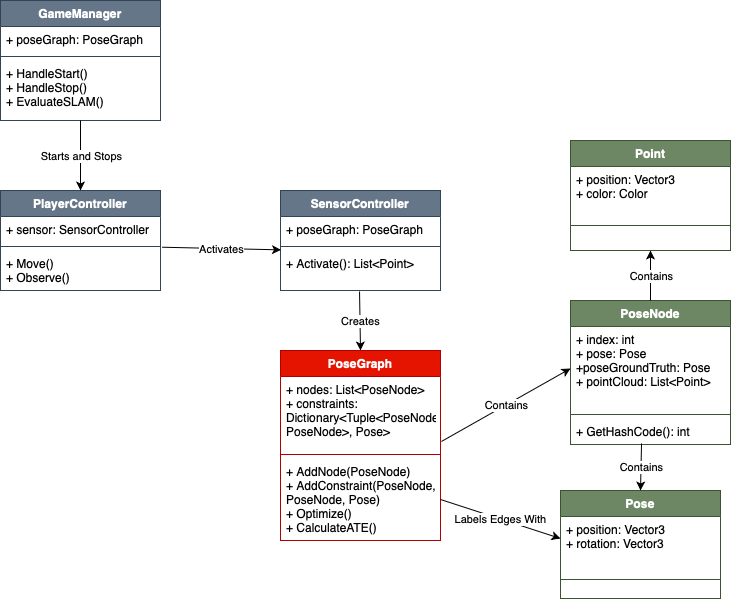

The diagram above was exported from draw.io. Its source (the exported page's mxGraphModel, read from the mxfile embedded in the PNG):
<mxGraphModel dx="1306" dy="708" grid="1" gridSize="10" guides="1" tooltips="1" connect="1" arrows="1" fold="1" page="1" pageScale="1" pageWidth="850" pageHeight="1100" math="0" shadow="0">
  <root>
    <mxCell id="0" />
    <mxCell id="1" parent="0" />
    <mxCell id="WbsV9EGjK4lXiGb0QDjm-35" value="SensorController" style="swimlane;fontStyle=1;align=center;verticalAlign=top;childLayout=stackLayout;horizontal=1;startSize=26;horizontalStack=0;resizeParent=1;resizeParentMax=0;resizeLast=0;collapsible=1;marginBottom=0;whiteSpace=wrap;html=1;fillColor=#647687;fontColor=#ffffff;strokeColor=#314354;" vertex="1" parent="1">
      <mxGeometry x="340" y="220" width="160" height="100" as="geometry" />
    </mxCell>
    <mxCell id="WbsV9EGjK4lXiGb0QDjm-36" value="+ poseGraph: PoseGraph" style="text;strokeColor=none;fillColor=none;align=left;verticalAlign=top;spacingLeft=4;spacingRight=4;overflow=hidden;rotatable=0;points=[[0,0.5],[1,0.5]];portConstraint=eastwest;whiteSpace=wrap;html=1;" vertex="1" parent="WbsV9EGjK4lXiGb0QDjm-35">
      <mxGeometry y="26" width="160" height="26" as="geometry" />
    </mxCell>
    <mxCell id="WbsV9EGjK4lXiGb0QDjm-37" value="" style="line;strokeWidth=1;fillColor=none;align=left;verticalAlign=middle;spacingTop=-1;spacingLeft=3;spacingRight=3;rotatable=0;labelPosition=right;points=[];portConstraint=eastwest;strokeColor=inherit;" vertex="1" parent="WbsV9EGjK4lXiGb0QDjm-35">
      <mxGeometry y="52" width="160" height="8" as="geometry" />
    </mxCell>
    <mxCell id="WbsV9EGjK4lXiGb0QDjm-38" value="+ Activate(): List&amp;lt;Point&amp;gt;" style="text;strokeColor=none;fillColor=none;align=left;verticalAlign=top;spacingLeft=4;spacingRight=4;overflow=hidden;rotatable=0;points=[[0,0.5],[1,0.5]];portConstraint=eastwest;whiteSpace=wrap;html=1;" vertex="1" parent="WbsV9EGjK4lXiGb0QDjm-35">
      <mxGeometry y="60" width="160" height="40" as="geometry" />
    </mxCell>
    <mxCell id="WbsV9EGjK4lXiGb0QDjm-39" value="PoseGraph" style="swimlane;fontStyle=1;align=center;verticalAlign=top;childLayout=stackLayout;horizontal=1;startSize=26;horizontalStack=0;resizeParent=1;resizeParentMax=0;resizeLast=0;collapsible=1;marginBottom=0;whiteSpace=wrap;html=1;fillColor=#e51400;fontColor=#ffffff;strokeColor=#B20000;" vertex="1" parent="1">
      <mxGeometry x="340" y="380" width="160" height="190" as="geometry" />
    </mxCell>
    <mxCell id="WbsV9EGjK4lXiGb0QDjm-40" value="+ nodes: List&amp;lt;PoseNode&amp;gt;&lt;br&gt;&lt;div&gt;+ constraints: Dictionary&amp;lt;Tuple&amp;lt;PoseNode, PoseNode&amp;gt;, Pose&amp;gt;&lt;/div&gt;" style="text;strokeColor=none;fillColor=none;align=left;verticalAlign=top;spacingLeft=4;spacingRight=4;overflow=hidden;rotatable=0;points=[[0,0.5],[1,0.5]];portConstraint=eastwest;whiteSpace=wrap;html=1;" vertex="1" parent="WbsV9EGjK4lXiGb0QDjm-39">
      <mxGeometry y="26" width="160" height="74" as="geometry" />
    </mxCell>
    <mxCell id="WbsV9EGjK4lXiGb0QDjm-41" value="" style="line;strokeWidth=1;fillColor=none;align=left;verticalAlign=middle;spacingTop=-1;spacingLeft=3;spacingRight=3;rotatable=0;labelPosition=right;points=[];portConstraint=eastwest;strokeColor=inherit;" vertex="1" parent="WbsV9EGjK4lXiGb0QDjm-39">
      <mxGeometry y="100" width="160" height="8" as="geometry" />
    </mxCell>
    <mxCell id="WbsV9EGjK4lXiGb0QDjm-42" value="&lt;div&gt;+ AddNode(PoseNode)&lt;/div&gt;&lt;div&gt;+ AddConstraint(PoseNode, PoseNode, Pose)&lt;/div&gt;&lt;div&gt;+ Optimize()&lt;/div&gt;&lt;div&gt;+ CalculateATE()&lt;/div&gt;" style="text;strokeColor=none;fillColor=none;align=left;verticalAlign=top;spacingLeft=4;spacingRight=4;overflow=hidden;rotatable=0;points=[[0,0.5],[1,0.5]];portConstraint=eastwest;whiteSpace=wrap;html=1;" vertex="1" parent="WbsV9EGjK4lXiGb0QDjm-39">
      <mxGeometry y="108" width="160" height="82" as="geometry" />
    </mxCell>
    <mxCell id="WbsV9EGjK4lXiGb0QDjm-43" value="PoseNode" style="swimlane;fontStyle=1;align=center;verticalAlign=top;childLayout=stackLayout;horizontal=1;startSize=26;horizontalStack=0;resizeParent=1;resizeParentMax=0;resizeLast=0;collapsible=1;marginBottom=0;whiteSpace=wrap;html=1;fillColor=#6d8764;fontColor=#ffffff;strokeColor=#3A5431;" vertex="1" parent="1">
      <mxGeometry x="630" y="330" width="160" height="144" as="geometry" />
    </mxCell>
    <mxCell id="WbsV9EGjK4lXiGb0QDjm-44" value="&lt;div&gt;+ index: int&lt;/div&gt;&lt;div&gt;+ pose: Pose&lt;/div&gt;&lt;div&gt;+poseGroundTruth: Pose&lt;/div&gt;&lt;div&gt;+ pointCloud: List&amp;lt;Point&amp;gt;&lt;/div&gt;" style="text;strokeColor=none;fillColor=none;align=left;verticalAlign=top;spacingLeft=4;spacingRight=4;overflow=hidden;rotatable=0;points=[[0,0.5],[1,0.5]];portConstraint=eastwest;whiteSpace=wrap;html=1;" vertex="1" parent="WbsV9EGjK4lXiGb0QDjm-43">
      <mxGeometry y="26" width="160" height="84" as="geometry" />
    </mxCell>
    <mxCell id="WbsV9EGjK4lXiGb0QDjm-45" value="" style="line;strokeWidth=1;fillColor=none;align=left;verticalAlign=middle;spacingTop=-1;spacingLeft=3;spacingRight=3;rotatable=0;labelPosition=right;points=[];portConstraint=eastwest;strokeColor=inherit;" vertex="1" parent="WbsV9EGjK4lXiGb0QDjm-43">
      <mxGeometry y="110" width="160" height="8" as="geometry" />
    </mxCell>
    <mxCell id="WbsV9EGjK4lXiGb0QDjm-46" value="+ GetHashCode(): int" style="text;strokeColor=none;fillColor=none;align=left;verticalAlign=top;spacingLeft=4;spacingRight=4;overflow=hidden;rotatable=0;points=[[0,0.5],[1,0.5]];portConstraint=eastwest;whiteSpace=wrap;html=1;" vertex="1" parent="WbsV9EGjK4lXiGb0QDjm-43">
      <mxGeometry y="118" width="160" height="26" as="geometry" />
    </mxCell>
    <mxCell id="WbsV9EGjK4lXiGb0QDjm-47" value="Point" style="swimlane;fontStyle=1;align=center;verticalAlign=top;childLayout=stackLayout;horizontal=1;startSize=26;horizontalStack=0;resizeParent=1;resizeParentMax=0;resizeLast=0;collapsible=1;marginBottom=0;whiteSpace=wrap;html=1;fillColor=#6d8764;strokeColor=#3A5431;fontColor=#ffffff;" vertex="1" parent="1">
      <mxGeometry x="630" y="170" width="160" height="110" as="geometry" />
    </mxCell>
    <mxCell id="WbsV9EGjK4lXiGb0QDjm-48" value="&lt;div&gt;+ position: Vector3&lt;/div&gt;&lt;div&gt;+ color: Color&lt;/div&gt;" style="text;strokeColor=none;fillColor=none;align=left;verticalAlign=top;spacingLeft=4;spacingRight=4;overflow=hidden;rotatable=0;points=[[0,0.5],[1,0.5]];portConstraint=eastwest;whiteSpace=wrap;html=1;" vertex="1" parent="WbsV9EGjK4lXiGb0QDjm-47">
      <mxGeometry y="26" width="160" height="34" as="geometry" />
    </mxCell>
    <mxCell id="WbsV9EGjK4lXiGb0QDjm-49" value="" style="line;strokeWidth=1;fillColor=none;align=left;verticalAlign=middle;spacingTop=-1;spacingLeft=3;spacingRight=3;rotatable=0;labelPosition=right;points=[];portConstraint=eastwest;strokeColor=inherit;" vertex="1" parent="WbsV9EGjK4lXiGb0QDjm-47">
      <mxGeometry y="60" width="160" height="50" as="geometry" />
    </mxCell>
    <mxCell id="WbsV9EGjK4lXiGb0QDjm-50" value="Pose" style="swimlane;fontStyle=1;align=center;verticalAlign=top;childLayout=stackLayout;horizontal=1;startSize=26;horizontalStack=0;resizeParent=1;resizeParentMax=0;resizeLast=0;collapsible=1;marginBottom=0;whiteSpace=wrap;html=1;fillColor=#6d8764;fontColor=#ffffff;strokeColor=#3A5431;" vertex="1" parent="1">
      <mxGeometry x="620" y="520" width="160" height="108" as="geometry" />
    </mxCell>
    <mxCell id="WbsV9EGjK4lXiGb0QDjm-51" value="&lt;div&gt;+ position: Vector3&lt;br&gt;&lt;/div&gt;&lt;div&gt;+ rotation: Vector3&lt;/div&gt;" style="text;strokeColor=none;fillColor=none;align=left;verticalAlign=top;spacingLeft=4;spacingRight=4;overflow=hidden;rotatable=0;points=[[0,0.5],[1,0.5]];portConstraint=eastwest;whiteSpace=wrap;html=1;" vertex="1" parent="WbsV9EGjK4lXiGb0QDjm-50">
      <mxGeometry y="26" width="160" height="44" as="geometry" />
    </mxCell>
    <mxCell id="WbsV9EGjK4lXiGb0QDjm-52" value="" style="line;strokeWidth=1;fillColor=none;align=left;verticalAlign=middle;spacingTop=-1;spacingLeft=3;spacingRight=3;rotatable=0;labelPosition=right;points=[];portConstraint=eastwest;strokeColor=inherit;" vertex="1" parent="WbsV9EGjK4lXiGb0QDjm-50">
      <mxGeometry y="70" width="160" height="38" as="geometry" />
    </mxCell>
    <mxCell id="WbsV9EGjK4lXiGb0QDjm-53" value="PlayerController" style="swimlane;fontStyle=1;align=center;verticalAlign=top;childLayout=stackLayout;horizontal=1;startSize=26;horizontalStack=0;resizeParent=1;resizeParentMax=0;resizeLast=0;collapsible=1;marginBottom=0;whiteSpace=wrap;html=1;fillColor=#647687;fontColor=#ffffff;strokeColor=#314354;" vertex="1" parent="1">
      <mxGeometry x="60" y="220" width="160" height="100" as="geometry" />
    </mxCell>
    <mxCell id="WbsV9EGjK4lXiGb0QDjm-54" value="+ sensor: SensorController" style="text;strokeColor=none;fillColor=none;align=left;verticalAlign=top;spacingLeft=4;spacingRight=4;overflow=hidden;rotatable=0;points=[[0,0.5],[1,0.5]];portConstraint=eastwest;whiteSpace=wrap;html=1;" vertex="1" parent="WbsV9EGjK4lXiGb0QDjm-53">
      <mxGeometry y="26" width="160" height="26" as="geometry" />
    </mxCell>
    <mxCell id="WbsV9EGjK4lXiGb0QDjm-55" value="" style="line;strokeWidth=1;fillColor=none;align=left;verticalAlign=middle;spacingTop=-1;spacingLeft=3;spacingRight=3;rotatable=0;labelPosition=right;points=[];portConstraint=eastwest;strokeColor=inherit;" vertex="1" parent="WbsV9EGjK4lXiGb0QDjm-53">
      <mxGeometry y="52" width="160" height="8" as="geometry" />
    </mxCell>
    <mxCell id="WbsV9EGjK4lXiGb0QDjm-56" value="+ Move()&lt;div&gt;+ Observe()&lt;/div&gt;" style="text;strokeColor=none;fillColor=none;align=left;verticalAlign=top;spacingLeft=4;spacingRight=4;overflow=hidden;rotatable=0;points=[[0,0.5],[1,0.5]];portConstraint=eastwest;whiteSpace=wrap;html=1;" vertex="1" parent="WbsV9EGjK4lXiGb0QDjm-53">
      <mxGeometry y="60" width="160" height="40" as="geometry" />
    </mxCell>
    <mxCell id="WbsV9EGjK4lXiGb0QDjm-57" value="" style="endArrow=classic;html=1;rounded=0;entryX=0.003;entryY=-0.016;entryDx=0;entryDy=0;exitX=1.01;exitY=-0.082;exitDx=0;exitDy=0;exitPerimeter=0;entryPerimeter=0;" edge="1" parent="1" source="WbsV9EGjK4lXiGb0QDjm-56" target="WbsV9EGjK4lXiGb0QDjm-38">
      <mxGeometry relative="1" as="geometry">
        <mxPoint x="330" y="160" as="sourcePoint" />
        <mxPoint x="350" y="380" as="targetPoint" />
      </mxGeometry>
    </mxCell>
    <mxCell id="WbsV9EGjK4lXiGb0QDjm-58" value="Activates" style="edgeLabel;resizable=0;html=1;;align=center;verticalAlign=middle;" connectable="0" vertex="1" parent="WbsV9EGjK4lXiGb0QDjm-57">
      <mxGeometry relative="1" as="geometry" />
    </mxCell>
    <mxCell id="WbsV9EGjK4lXiGb0QDjm-59" value="" style="endArrow=classic;html=1;rounded=0;entryX=0.5;entryY=0;entryDx=0;entryDy=0;exitX=0.494;exitY=1.025;exitDx=0;exitDy=0;exitPerimeter=0;" edge="1" parent="1" source="WbsV9EGjK4lXiGb0QDjm-38" target="WbsV9EGjK4lXiGb0QDjm-39">
      <mxGeometry relative="1" as="geometry">
        <mxPoint x="260" y="350" as="sourcePoint" />
        <mxPoint x="360" y="350" as="targetPoint" />
      </mxGeometry>
    </mxCell>
    <mxCell id="WbsV9EGjK4lXiGb0QDjm-60" value="Creates" style="edgeLabel;resizable=0;html=1;;align=center;verticalAlign=middle;" connectable="0" vertex="1" parent="WbsV9EGjK4lXiGb0QDjm-59">
      <mxGeometry relative="1" as="geometry" />
    </mxCell>
    <mxCell id="WbsV9EGjK4lXiGb0QDjm-61" value="" style="endArrow=classic;html=1;rounded=0;exitX=1.006;exitY=0.878;exitDx=0;exitDy=0;exitPerimeter=0;entryX=0;entryY=0.5;entryDx=0;entryDy=0;" edge="1" parent="1" source="WbsV9EGjK4lXiGb0QDjm-40" target="WbsV9EGjK4lXiGb0QDjm-44">
      <mxGeometry relative="1" as="geometry">
        <mxPoint x="310" y="560" as="sourcePoint" />
        <mxPoint x="410" y="560" as="targetPoint" />
      </mxGeometry>
    </mxCell>
    <mxCell id="WbsV9EGjK4lXiGb0QDjm-62" value="Contains" style="edgeLabel;resizable=0;html=1;;align=center;verticalAlign=middle;" connectable="0" vertex="1" parent="WbsV9EGjK4lXiGb0QDjm-61">
      <mxGeometry relative="1" as="geometry" />
    </mxCell>
    <mxCell id="WbsV9EGjK4lXiGb0QDjm-63" value="" style="endArrow=classic;html=1;rounded=0;exitX=0.5;exitY=0;exitDx=0;exitDy=0;entryX=0.5;entryY=1;entryDx=0;entryDy=0;" edge="1" parent="1" source="WbsV9EGjK4lXiGb0QDjm-43" target="WbsV9EGjK4lXiGb0QDjm-47">
      <mxGeometry relative="1" as="geometry">
        <mxPoint x="690" y="330" as="sourcePoint" />
        <mxPoint x="790" y="330" as="targetPoint" />
      </mxGeometry>
    </mxCell>
    <mxCell id="WbsV9EGjK4lXiGb0QDjm-64" value="Contains" style="edgeLabel;resizable=0;html=1;;align=center;verticalAlign=middle;" connectable="0" vertex="1" parent="WbsV9EGjK4lXiGb0QDjm-63">
      <mxGeometry relative="1" as="geometry" />
    </mxCell>
    <mxCell id="WbsV9EGjK4lXiGb0QDjm-65" value="" style="endArrow=classic;html=1;rounded=0;exitX=1;exitY=0.5;exitDx=0;exitDy=0;entryX=0;entryY=0.5;entryDx=0;entryDy=0;" edge="1" parent="1" source="WbsV9EGjK4lXiGb0QDjm-42" target="WbsV9EGjK4lXiGb0QDjm-51">
      <mxGeometry relative="1" as="geometry">
        <mxPoint x="420" y="560" as="sourcePoint" />
        <mxPoint x="520" y="560" as="targetPoint" />
      </mxGeometry>
    </mxCell>
    <mxCell id="WbsV9EGjK4lXiGb0QDjm-66" value="Labels Edges With" style="edgeLabel;resizable=0;html=1;;align=center;verticalAlign=middle;" connectable="0" vertex="1" parent="WbsV9EGjK4lXiGb0QDjm-65">
      <mxGeometry relative="1" as="geometry" />
    </mxCell>
    <mxCell id="WbsV9EGjK4lXiGb0QDjm-67" value="" style="endArrow=classic;html=1;rounded=0;exitX=0.444;exitY=0.962;exitDx=0;exitDy=0;exitPerimeter=0;entryX=0.5;entryY=0;entryDx=0;entryDy=0;" edge="1" parent="1" source="WbsV9EGjK4lXiGb0QDjm-46" target="WbsV9EGjK4lXiGb0QDjm-50">
      <mxGeometry relative="1" as="geometry">
        <mxPoint x="690" y="560" as="sourcePoint" />
        <mxPoint x="790" y="560" as="targetPoint" />
      </mxGeometry>
    </mxCell>
    <mxCell id="WbsV9EGjK4lXiGb0QDjm-68" value="Contains" style="edgeLabel;resizable=0;html=1;;align=center;verticalAlign=middle;" connectable="0" vertex="1" parent="WbsV9EGjK4lXiGb0QDjm-67">
      <mxGeometry relative="1" as="geometry" />
    </mxCell>
    <mxCell id="WbsV9EGjK4lXiGb0QDjm-69" value="GameManager" style="swimlane;fontStyle=1;align=center;verticalAlign=top;childLayout=stackLayout;horizontal=1;startSize=26;horizontalStack=0;resizeParent=1;resizeParentMax=0;resizeLast=0;collapsible=1;marginBottom=0;whiteSpace=wrap;html=1;fillColor=#647687;fontColor=#ffffff;strokeColor=#314354;" vertex="1" parent="1">
      <mxGeometry x="60" y="30" width="160" height="120" as="geometry" />
    </mxCell>
    <mxCell id="WbsV9EGjK4lXiGb0QDjm-70" value="+ poseGraph: PoseGraph" style="text;strokeColor=none;fillColor=none;align=left;verticalAlign=top;spacingLeft=4;spacingRight=4;overflow=hidden;rotatable=0;points=[[0,0.5],[1,0.5]];portConstraint=eastwest;whiteSpace=wrap;html=1;" vertex="1" parent="WbsV9EGjK4lXiGb0QDjm-69">
      <mxGeometry y="26" width="160" height="26" as="geometry" />
    </mxCell>
    <mxCell id="WbsV9EGjK4lXiGb0QDjm-71" value="" style="line;strokeWidth=1;fillColor=none;align=left;verticalAlign=middle;spacingTop=-1;spacingLeft=3;spacingRight=3;rotatable=0;labelPosition=right;points=[];portConstraint=eastwest;strokeColor=inherit;" vertex="1" parent="WbsV9EGjK4lXiGb0QDjm-69">
      <mxGeometry y="52" width="160" height="8" as="geometry" />
    </mxCell>
    <mxCell id="WbsV9EGjK4lXiGb0QDjm-72" value="+ HandleStart()&lt;div&gt;+ HandleStop()&lt;/div&gt;&lt;div&gt;+ EvaluateSLAM()&lt;/div&gt;" style="text;strokeColor=none;fillColor=none;align=left;verticalAlign=top;spacingLeft=4;spacingRight=4;overflow=hidden;rotatable=0;points=[[0,0.5],[1,0.5]];portConstraint=eastwest;whiteSpace=wrap;html=1;" vertex="1" parent="WbsV9EGjK4lXiGb0QDjm-69">
      <mxGeometry y="60" width="160" height="60" as="geometry" />
    </mxCell>
    <mxCell id="WbsV9EGjK4lXiGb0QDjm-73" value="" style="endArrow=classic;html=1;rounded=0;entryX=0.5;entryY=0;entryDx=0;entryDy=0;exitX=0.5;exitY=1;exitDx=0;exitDy=0;exitPerimeter=0;" edge="1" parent="1" source="WbsV9EGjK4lXiGb0QDjm-72" target="WbsV9EGjK4lXiGb0QDjm-53">
      <mxGeometry relative="1" as="geometry">
        <mxPoint x="232" y="262" as="sourcePoint" />
        <mxPoint x="350" y="259" as="targetPoint" />
      </mxGeometry>
    </mxCell>
    <mxCell id="WbsV9EGjK4lXiGb0QDjm-74" value="Starts and Stops" style="edgeLabel;resizable=0;html=1;;align=center;verticalAlign=middle;" connectable="0" vertex="1" parent="WbsV9EGjK4lXiGb0QDjm-73">
      <mxGeometry relative="1" as="geometry" />
    </mxCell>
  </root>
</mxGraphModel>